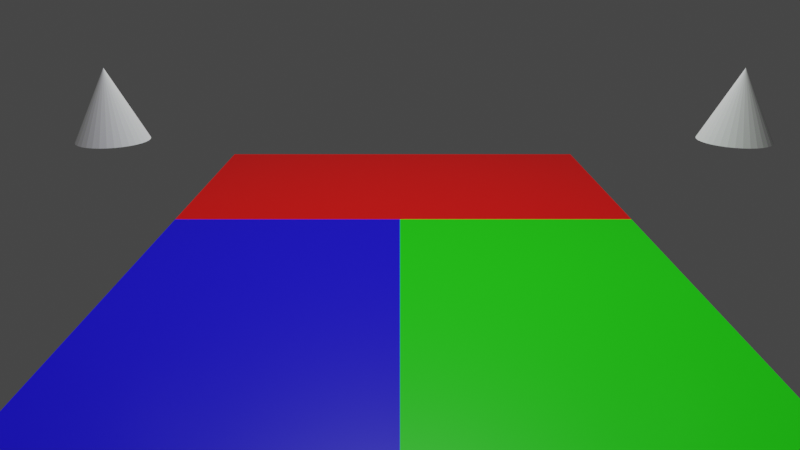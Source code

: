 # Source: HPMSScene.blend  (saved by Blender 2.83.18; exported with 4.5.12 LTS)
import bpy
from mathutils import Matrix  # noqa: F401  (used for matrix-valued properties, if any)

bpy.ops.wm.read_factory_settings(use_empty=True)
scene = bpy.context.scene
scene.name = 'Scene'

# ---- collections
col_collection = bpy.data.collections.new('Collection'); scene.collection.children.link(col_collection)

# ---- materials (node trees are filled in below, after node groups)
mat_material_2 = bpy.data.materials.new('Material_2')
mat_material_2.alpha_threshold = 0.0
mat_material_2.line_color = (0.0, 0.0, 0.0, 1.0)
mat_material_3 = bpy.data.materials.new('Material_3')
mat_material_3.alpha_threshold = 0.0
mat_material_3.line_color = (0.0, 0.0, 0.0, 1.0)
mat_material_1 = bpy.data.materials.new('Material_1')
mat_material_1.alpha_threshold = 0.0
mat_material_1.line_color = (0.0, 0.0, 0.0, 1.0)

# ---- material node trees
mat_material_2.use_nodes = True; mat_material_2.node_tree.nodes.clear()
_N = mat_material_2.node_tree.nodes; _L = mat_material_2.node_tree.links
n0 = _N.new('ShaderNodeOutputMaterial'); n0.name = 'Material Output'; n0.location = (300, 300)
n1 = _N.new('ShaderNodeBsdfPrincipled'); n1.name = 'Principled BSDF'; n1.location = (10, 300)
n1.distribution = 'GGX'
n1.subsurface_method = 'BURLEY'
n1.inputs[0].default_value = (0.01024, 0.8, 0.0, 1.0)
n1.inputs[2].default_value = 0.4
n1.inputs[3].default_value = 1.45
n1.inputs[27].default_value = (0.0, 0.0, 0.0, 1.0)
n1.inputs[28].default_value = 1.0
_L.new(n1.outputs[0], n0.inputs[0])
n0.is_active_output = True
mat_material_3.use_nodes = True; mat_material_3.node_tree.nodes.clear()
_N = mat_material_3.node_tree.nodes; _L = mat_material_3.node_tree.links
n0 = _N.new('ShaderNodeOutputMaterial'); n0.name = 'Material Output'; n0.location = (300, 300)
n1 = _N.new('ShaderNodeBsdfPrincipled'); n1.name = 'Principled BSDF'; n1.location = (10, 300)
n1.distribution = 'GGX'
n1.subsurface_method = 'BURLEY'
n1.inputs[0].default_value = (0.005437, 0.0, 0.8, 1.0)
n1.inputs[2].default_value = 0.4
n1.inputs[3].default_value = 1.45
n1.inputs[27].default_value = (0.0, 0.0, 0.0, 1.0)
n1.inputs[28].default_value = 1.0
_L.new(n1.outputs[0], n0.inputs[0])
n0.is_active_output = True
mat_material_1.use_nodes = True; mat_material_1.node_tree.nodes.clear()
_N = mat_material_1.node_tree.nodes; _L = mat_material_1.node_tree.links
n0 = _N.new('ShaderNodeOutputMaterial'); n0.name = 'Material Output'; n0.location = (300, 300)
n1 = _N.new('ShaderNodeBsdfPrincipled'); n1.name = 'Principled BSDF'; n1.location = (10, 300)
n1.distribution = 'GGX'
n1.subsurface_method = 'BURLEY'
n1.inputs[0].default_value = (0.8, 0.00141, 0.0, 1.0)
n1.inputs[2].default_value = 0.4
n1.inputs[3].default_value = 1.45
n1.inputs[27].default_value = (0.0, 0.0, 0.0, 1.0)
n1.inputs[28].default_value = 1.0
_L.new(n1.outputs[0], n0.inputs[0])
n0.is_active_output = True

# ---- world
world_world = bpy.data.worlds.new('World'); scene.world = world_world
world_world.use_nodes = True; world_world.node_tree.nodes.clear()
_N = world_world.node_tree.nodes; _L = world_world.node_tree.links
n0 = _N.new('ShaderNodeOutputWorld'); n0.name = 'World Output'; n0.location = (300, 300)
n1 = _N.new('ShaderNodeBackground'); n1.name = 'Background'; n1.location = (10, 300)
n1.inputs[0].default_value = (0.05088, 0.05088, 0.05088, 1.0)
_L.new(n1.outputs[0], n0.inputs[0])
n0.is_active_output = True
world_world.color = (0.05088, 0.05088, 0.05088)
world_world.use_sun_shadow = False
world_world.sun_shadow_jitter_overblur = 0.0

# ---- cameras
cam_cam_01 = bpy.data.cameras.new('CAM_01')
cam_cam_01.clip_end = 100.0
cam_cam_01.lens = 31.18
cam_cam_01.ortho_scale = 7.314
cam_cam_01.lens_unit = 'FOV'
cam_cam_02 = bpy.data.cameras.new('CAM_02')
cam_cam_02.clip_end = 100.0
cam_cam_02.lens = 31.18
cam_cam_02.ortho_scale = 7.314
cam_cam_02.lens_unit = 'FOV'
cam_cam_03 = bpy.data.cameras.new('CAM_03')
cam_cam_03.clip_end = 100.0
cam_cam_03.lens = 31.18
cam_cam_03.ortho_scale = 7.314
cam_cam_03.lens_unit = 'FOV'

# ---- lights
light_light = bpy.data.lights.new('Light', 'POINT')
light_light.transmission_factor = 0.0
light_light.energy = 1000.0
light_light.shadow_soft_size = 0.1
light_light.shadow_maximum_resolution = 0.006
light_light.use_absolute_resolution = True

# ---- meshes
me_sg_01 = bpy.data.meshes.new('SG_01')
me_sg_01.from_pydata([(-1.0, -1.0, 0.0), (1.0, -1.0, 0.0), (-1.0, 0.5918, 0.0), (1.0, 0.5918, 0.0)], [], [(0, 1, 3, 2)])
_uv = me_sg_01.uv_layers.new(name='UVMap')
_uv.uv.foreach_set('vector', [0.0, 0.0, 1.0, 0.0, 1.0, 1.0, 0.0, 1.0])
me_sg_01.materials.append(mat_material_2)
me_sg_01.use_remesh_fix_poles = True
me_sg_01.use_remesh_preserve_attributes = False
me_sg_01.use_mirror_vertex_groups = False
me_sg_01.update()
me_sg_02 = bpy.data.meshes.new('SG_02')
me_sg_02.from_pydata([(-1.0, -1.0, 0.0), (-1.0, 0.5918, 0.0), (-2.942, -1.0, 0.0), (-2.942, 0.5918, 0.0)], [], [(0, 1, 3, 2)])
_uv = me_sg_02.uv_layers.new(name='UVMap')
_uv.uv.foreach_set('vector', [0.0, 0.0, 0.0, 1.0, 0.0, 1.0, 0.0, 0.0])
me_sg_02.materials.append(mat_material_3)
me_sg_02.use_remesh_fix_poles = True
me_sg_02.use_remesh_preserve_attributes = False
me_sg_02.use_mirror_vertex_groups = False
me_sg_02.update()
me_sg_03 = bpy.data.meshes.new('SG_03')
me_sg_03.from_pydata([(-1.0, 0.5918, 0.0), (1.0, 0.5918, 0.0), (-2.942, 0.5918, 0.0), (-1.0, 1.414, 0.0), (1.0, 1.414, 0.0), (-2.942, 1.414, 0.0)], [], [(2, 0, 3, 5), (0, 1, 4, 3)])
_uv = me_sg_03.uv_layers.new(name='UVMap')
_uv.uv.foreach_set('vector', [0.0, 1.0, 0.0, 1.0, 0.0, 1.0, 0.0, 1.0, 0.0, 1.0, 1.0, 1.0, 1.0, 1.0, 0.0, 1.0])
me_sg_03.materials.append(mat_material_1)
me_sg_03.use_remesh_fix_poles = True
me_sg_03.use_remesh_preserve_attributes = False
me_sg_03.use_mirror_vertex_groups = False
me_sg_03.update()
me_ey_01 = bpy.data.meshes.new('EY_01')
me_ey_01.from_pydata([(0.0, 1.0, -1.0), (0.1951, 0.9808, -1.0), (0.3827, 0.9239, -1.0), (0.5556, 0.8315, -1.0), (0.7071, 0.7071, -1.0), (0.8315, 0.5556, -1.0), (0.9239, 0.3827, -1.0), (0.9808, 0.1951, -1.0), (1.0, 7.55e-08, -1.0), (0.9808, -0.1951, -1.0), (0.9239, -0.3827, -1.0), (0.8315, -0.5556, -1.0), (0.7071, -0.7071, -1.0), (0.5556, -0.8315, -1.0), (0.3827, -0.9239, -1.0), (0.1951, -0.9808, -1.0), (-3.258e-07, -1.0, -1.0), (-0.1951, -0.9808, -1.0), (-0.3827, -0.9239, -1.0), (-0.5556, -0.8315, -1.0), (-0.7071, -0.7071, -1.0), (-0.8315, -0.5556, -1.0), (-0.9239, -0.3827, -1.0), (0.0, 0.0, 1.0), (-0.9808, -0.1951, -1.0), (-1.0, 9.656e-07, -1.0), (-0.9808, 0.1951, -1.0), (-0.9239, 0.3827, -1.0), (-0.8315, 0.5556, -1.0), (-0.7071, 0.7071, -1.0), (-0.5556, 0.8315, -1.0), (-0.3827, 0.9239, -1.0), (-0.1951, 0.9808, -1.0)], [], [(0, 23, 1), (1, 23, 2), (2, 23, 3), (3, 23, 4), (4, 23, 5), (5, 23, 6), (6, 23, 7), (7, 23, 8), (8, 23, 9), (9, 23, 10), (10, 23, 11), (11, 23, 12), (12, 23, 13), (13, 23, 14), (14, 23, 15), (15, 23, 16), (16, 23, 17), (17, 23, 18), (18, 23, 19), (19, 23, 20), (20, 23, 21), (21, 23, 22), (22, 23, 24), (24, 23, 25), (25, 23, 26), (26, 23, 27), (27, 23, 28), (28, 23, 29), (29, 23, 30), (30, 23, 31), (31, 23, 32), (32, 23, 0), (0, 1, 2, 3, 4, 5, 6, 7, 8, 9, 10, 11, 12, 13, 14, 15, 16, 17, 18, 19, 20, 21, 22, 24, 25, 26, 27, 28, 29, 30, 31, 32)])
_uv = me_ey_01.uv_layers.new(name='UVMap')
_uv.uv.foreach_set('vector', [0.25, 0.49, 0.25, 0.25, 0.2968, 0.4854, 0.2968, 0.4854, 0.25, 0.25, 0.3418, 0.4717, 0.3418, 0.4717, 0.25, 0.25, 0.3833, 0.4496, 0.3833, 0.4496, 0.25, 0.25, 0.4197, 0.4197, 0.4197, 0.4197, 0.25, 0.25, 0.4496, 0.3833, 0.4496, 0.3833, 0.25, 0.25, 0.4717, 0.3418, 0.4717, 0.3418, 0.25, 0.25, 0.4854, 0.2968, 0.4854, 0.2968, 0.25, 0.25, 0.49, 0.25, 0.49, 0.25, 0.25, 0.25, 0.4854, 0.2032, 0.4854, 0.2032, 0.25, 0.25, 0.4717, 0.1582, 0.4717, 0.1582, 0.25, 0.25, 0.4496, 0.1167, 0.4496, 0.1167, 0.25, 0.25, 0.4197, 0.08029, 0.4197, 0.08029, 0.25, 0.25, 0.3833, 0.05045, 0.3833, 0.05045, 0.25, 0.25, 0.3418, 0.02827, 0.3418, 0.02827, 0.25, 0.25, 0.2968, 0.01461, 0.2968, 0.01461, 0.25, 0.25, 0.25, 0.01, 0.25, 0.01, 0.25, 0.25, 0.2032, 0.01461, 0.2032, 0.01461, 0.25, 0.25, 0.1582, 0.02827, 0.1582, 0.02827, 0.25, 0.25, 0.1167, 0.05045, 0.1167, 0.05045, 0.25, 0.25, 0.08029, 0.08029, 0.08029, 0.08029, 0.25, 0.25, 0.05045, 0.1167, 0.05045, 0.1167, 0.25, 0.25, 0.02827, 0.1582, 0.02827, 0.1582, 0.25, 0.25, 0.01461, 0.2032, 0.01461, 0.2032, 0.25, 0.25, 0.01, 0.25, 0.01, 0.25, 0.25, 0.25, 0.01461, 0.2968, 0.01461, 0.2968, 0.25, 0.25, 0.02827, 0.3418, 0.02827, 0.3418, 0.25, 0.25, 0.05045, 0.3833, 0.05045, 0.3833, 0.25, 0.25, 0.08029, 0.4197, 0.08029, 0.4197, 0.25, 0.25, 0.1167, 0.4496, 0.1167, 0.4496, 0.25, 0.25, 0.1582, 0.4717, 0.1582, 0.4717, 0.25, 0.25, 0.2032, 0.4854, 0.2032, 0.4854, 0.25, 0.25, 0.25, 0.49, 0.75, 0.49, 0.7968, 0.4854, 0.8418, 0.4717, 0.8833, 0.4496, 0.9197, 0.4197, 0.9496, 0.3833, 0.9717, 0.3418, 0.9854, 0.2968, 0.99, 0.25, 0.9854, 0.2032, 0.9717, 0.1582, 0.9496, 0.1167, 0.9197, 0.08029, 0.8833, 0.05045, 0.8418, 0.02827, 0.7968, 0.01461, 0.75, 0.01, 0.7032, 0.01461, 0.6582, 0.02827, 0.6167, 0.05045, 0.5803, 0.08029, 0.5504, 0.1167, 0.5283, 0.1582, 0.5146, 0.2032, 0.51, 0.25, 0.5146, 0.2968, 0.5283, 0.3418, 0.5504, 0.3833, 0.5803, 0.4197, 0.6167, 0.4496, 0.6582, 0.4717, 0.7032, 0.4854])
me_ey_01.use_remesh_fix_poles = True
me_ey_01.use_remesh_preserve_attributes = False
me_ey_01.use_mirror_vertex_groups = False
me_ey_01.update()
me_ey_02 = bpy.data.meshes.new('EY_02')
me_ey_02.from_pydata([(0.0, 1.0, -1.0), (0.1951, 0.9808, -1.0), (0.3827, 0.9239, -1.0), (0.5556, 0.8315, -1.0), (0.7071, 0.7071, -1.0), (0.8315, 0.5556, -1.0), (0.9239, 0.3827, -1.0), (0.9808, 0.1951, -1.0), (1.0, 7.55e-08, -1.0), (0.9808, -0.1951, -1.0), (0.9239, -0.3827, -1.0), (0.8315, -0.5556, -1.0), (0.7071, -0.7071, -1.0), (0.5556, -0.8315, -1.0), (0.3827, -0.9239, -1.0), (0.1951, -0.9808, -1.0), (-3.258e-07, -1.0, -1.0), (-0.1951, -0.9808, -1.0), (-0.3827, -0.9239, -1.0), (-0.5556, -0.8315, -1.0), (-0.7071, -0.7071, -1.0), (-0.8315, -0.5556, -1.0), (-0.9239, -0.3827, -1.0), (0.0, 0.0, 1.0), (-0.9808, -0.1951, -1.0), (-1.0, 9.656e-07, -1.0), (-0.9808, 0.1951, -1.0), (-0.9239, 0.3827, -1.0), (-0.8315, 0.5556, -1.0), (-0.7071, 0.7071, -1.0), (-0.5556, 0.8315, -1.0), (-0.3827, 0.9239, -1.0), (-0.1951, 0.9808, -1.0)], [], [(0, 23, 1), (1, 23, 2), (2, 23, 3), (3, 23, 4), (4, 23, 5), (5, 23, 6), (6, 23, 7), (7, 23, 8), (8, 23, 9), (9, 23, 10), (10, 23, 11), (11, 23, 12), (12, 23, 13), (13, 23, 14), (14, 23, 15), (15, 23, 16), (16, 23, 17), (17, 23, 18), (18, 23, 19), (19, 23, 20), (20, 23, 21), (21, 23, 22), (22, 23, 24), (24, 23, 25), (25, 23, 26), (26, 23, 27), (27, 23, 28), (28, 23, 29), (29, 23, 30), (30, 23, 31), (31, 23, 32), (32, 23, 0), (0, 1, 2, 3, 4, 5, 6, 7, 8, 9, 10, 11, 12, 13, 14, 15, 16, 17, 18, 19, 20, 21, 22, 24, 25, 26, 27, 28, 29, 30, 31, 32)])
_uv = me_ey_02.uv_layers.new(name='UVMap')
_uv.uv.foreach_set('vector', [0.25, 0.49, 0.25, 0.25, 0.2968, 0.4854, 0.2968, 0.4854, 0.25, 0.25, 0.3418, 0.4717, 0.3418, 0.4717, 0.25, 0.25, 0.3833, 0.4496, 0.3833, 0.4496, 0.25, 0.25, 0.4197, 0.4197, 0.4197, 0.4197, 0.25, 0.25, 0.4496, 0.3833, 0.4496, 0.3833, 0.25, 0.25, 0.4717, 0.3418, 0.4717, 0.3418, 0.25, 0.25, 0.4854, 0.2968, 0.4854, 0.2968, 0.25, 0.25, 0.49, 0.25, 0.49, 0.25, 0.25, 0.25, 0.4854, 0.2032, 0.4854, 0.2032, 0.25, 0.25, 0.4717, 0.1582, 0.4717, 0.1582, 0.25, 0.25, 0.4496, 0.1167, 0.4496, 0.1167, 0.25, 0.25, 0.4197, 0.08029, 0.4197, 0.08029, 0.25, 0.25, 0.3833, 0.05045, 0.3833, 0.05045, 0.25, 0.25, 0.3418, 0.02827, 0.3418, 0.02827, 0.25, 0.25, 0.2968, 0.01461, 0.2968, 0.01461, 0.25, 0.25, 0.25, 0.01, 0.25, 0.01, 0.25, 0.25, 0.2032, 0.01461, 0.2032, 0.01461, 0.25, 0.25, 0.1582, 0.02827, 0.1582, 0.02827, 0.25, 0.25, 0.1167, 0.05045, 0.1167, 0.05045, 0.25, 0.25, 0.08029, 0.08029, 0.08029, 0.08029, 0.25, 0.25, 0.05045, 0.1167, 0.05045, 0.1167, 0.25, 0.25, 0.02827, 0.1582, 0.02827, 0.1582, 0.25, 0.25, 0.01461, 0.2032, 0.01461, 0.2032, 0.25, 0.25, 0.01, 0.25, 0.01, 0.25, 0.25, 0.25, 0.01461, 0.2968, 0.01461, 0.2968, 0.25, 0.25, 0.02827, 0.3418, 0.02827, 0.3418, 0.25, 0.25, 0.05045, 0.3833, 0.05045, 0.3833, 0.25, 0.25, 0.08029, 0.4197, 0.08029, 0.4197, 0.25, 0.25, 0.1167, 0.4496, 0.1167, 0.4496, 0.25, 0.25, 0.1582, 0.4717, 0.1582, 0.4717, 0.25, 0.25, 0.2032, 0.4854, 0.2032, 0.4854, 0.25, 0.25, 0.25, 0.49, 0.75, 0.49, 0.7968, 0.4854, 0.8418, 0.4717, 0.8833, 0.4496, 0.9197, 0.4197, 0.9496, 0.3833, 0.9717, 0.3418, 0.9854, 0.2968, 0.99, 0.25, 0.9854, 0.2032, 0.9717, 0.1582, 0.9496, 0.1167, 0.9197, 0.08029, 0.8833, 0.05045, 0.8418, 0.02827, 0.7968, 0.01461, 0.75, 0.01, 0.7032, 0.01461, 0.6582, 0.02827, 0.6167, 0.05045, 0.5803, 0.08029, 0.5504, 0.1167, 0.5283, 0.1582, 0.5146, 0.2032, 0.51, 0.25, 0.5146, 0.2968, 0.5283, 0.3418, 0.5504, 0.3833, 0.5803, 0.4197, 0.6167, 0.4496, 0.6582, 0.4717, 0.7032, 0.4854])
me_ey_02.use_remesh_fix_poles = True
me_ey_02.use_remesh_preserve_attributes = False
me_ey_02.use_mirror_vertex_groups = False
me_ey_02.update()

# ---- objects
ob_light = bpy.data.objects.new('Light', light_light)
ob_cam_01 = bpy.data.objects.new('CAM_01', cam_cam_01)
ob_sg_01 = bpy.data.objects.new('SG_01', me_sg_01)
ob_sg_02 = bpy.data.objects.new('SG_02', me_sg_02)
ob_sg_03 = bpy.data.objects.new('SG_03', me_sg_03)
ob_cam_02 = bpy.data.objects.new('CAM_02', cam_cam_02)
ob_cam_03 = bpy.data.objects.new('CAM_03', cam_cam_03)
ob_ey_01 = bpy.data.objects.new('EY_01', me_ey_01)
ob_ey_02 = bpy.data.objects.new('EY_02', me_ey_02)

# ---- transforms, parenting, visibility, modifiers, constraints
ob_light.location = (-1.071, 1.04, 5.904)
ob_light.rotation_euler = (0.6503, 0.05522, 1.866)
ob_light.lock_rotations_4d = False
ob_light.empty_display_type = 'ARROWS'
ob_light.color = (0.0, 0.0, 0.0, 0.0)
ob_light.lineart.crease_threshold = 0.0
ob_cam_01.location = (3.0, -0.5, 2.0)
ob_cam_01.rotation_euler = (1.222, 0.0, 1.571)
ob_cam_01.lock_rotations_4d = False
ob_cam_01.empty_display_type = 'ARROWS'
ob_cam_01.color = (0.0, 0.0, 0.0, 0.0)
ob_cam_01.display_type = 'WIRE'
ob_cam_01.lineart.crease_threshold = 0.0
ob_sg_01.location = (0.0, 0.0, 0.0)
ob_sg_01.scale = (1.0, 2.781, 1.0)
ob_sg_01.lineart.crease_threshold = 0.0
ob_sg_02.location = (0.0, 0.0, 0.0)
ob_sg_02.scale = (1.0, 2.781, 1.0)
ob_sg_02.lineart.crease_threshold = 0.0
ob_sg_03.location = (0.0, 0.0, 0.0)
ob_sg_03.scale = (1.0, 2.781, 1.0)
ob_sg_03.lineart.crease_threshold = 0.0
ob_cam_02.location = (-1.0, -4.0, 2.0)
ob_cam_02.rotation_euler = (1.222, 0.0, 0.0)
ob_cam_02.lock_rotations_4d = False
ob_cam_02.empty_display_type = 'ARROWS'
ob_cam_02.color = (0.0, 0.0, 0.0, 0.0)
ob_cam_02.display_type = 'WIRE'
ob_cam_02.lineart.crease_threshold = 0.0
ob_cam_03.location = (-5.0, -0.5, 2.0)
ob_cam_03.rotation_euler = (1.222, 0.0, -1.571)
ob_cam_03.lock_rotations_4d = False
ob_cam_03.empty_display_type = 'ARROWS'
ob_cam_03.color = (0.0, 0.0, 0.0, 0.0)
ob_cam_03.display_type = 'WIRE'
ob_cam_03.lineart.crease_threshold = 0.0
ob_ey_01.location = (1.176, 0.4349, 1.208)
ob_ey_01.scale = (0.2322, 0.2322, 0.2322)
ob_ey_01.lineart.crease_threshold = 0.0
ob_ey_02.location = (-2.867, 0.4349, 1.208)
ob_ey_02.scale = (0.2322, 0.2322, 0.2322)
ob_ey_02.lineart.crease_threshold = 0.0

# ---- collection membership
col_collection.objects.link(ob_light)
col_collection.objects.link(ob_cam_01)
col_collection.objects.link(ob_sg_01)
col_collection.objects.link(ob_sg_02)
col_collection.objects.link(ob_sg_03)
col_collection.objects.link(ob_cam_02)
col_collection.objects.link(ob_cam_03)
col_collection.objects.link(ob_ey_01)
col_collection.objects.link(ob_ey_02)

# ---- scene / render settings (as saved in the file)
scene.camera = ob_cam_02
scene.frame_start = 1; scene.frame_end = 250; scene.frame_set(85)
scene.render.engine = 'CYCLES'
scene.cycles.use_denoising = False
scene.cycles.samples = 128
scene.cycles.sampling_pattern = 'TABULATED_SOBOL'
scene.cycles.use_adaptive_sampling = False
scene.cycles.use_light_tree = False
scene.view_settings.view_transform = 'Filmic'
bpy.context.view_layer.update()
